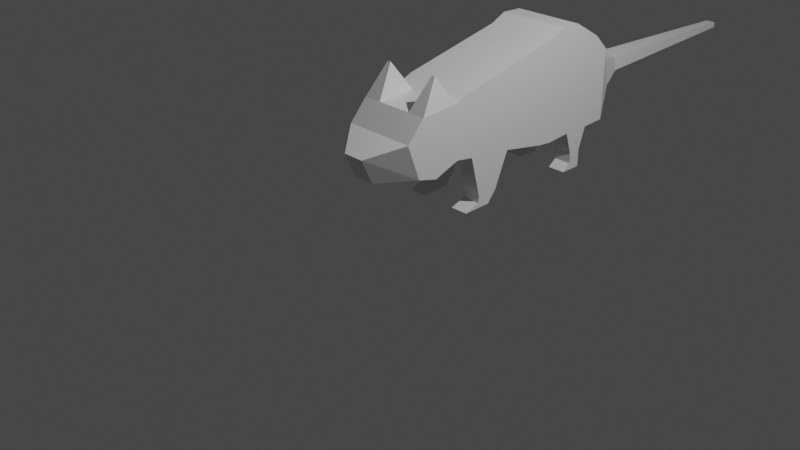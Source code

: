 # Source: rat.blend  (saved by Blender 2.81.16; exported with 4.5.12 LTS)
import bpy
from mathutils import Matrix  # noqa: F401  (used for matrix-valued properties, if any)

bpy.ops.wm.read_factory_settings(use_empty=True)
scene = bpy.context.scene
scene.name = 'Scene'

# ---- collections
col_collection = bpy.data.collections.new('Collection'); scene.collection.children.link(col_collection)

# ---- materials (node trees are filled in below, after node groups)
mat_material = bpy.data.materials.new('Material')
mat_material.alpha_threshold = 0.0
mat_material.use_transparent_shadow = False
mat_material.line_color = (0.0, 0.0, 0.0, 1.0)

# ---- material node trees
mat_material.use_nodes = True; mat_material.node_tree.nodes.clear()
_N = mat_material.node_tree.nodes; _L = mat_material.node_tree.links
n0 = _N.new('ShaderNodeOutputMaterial'); n0.name = 'Material Output'; n0.location = (300, 300)
n1 = _N.new('ShaderNodeBsdfPrincipled'); n1.name = 'Principled BSDF'; n1.location = (10, 300)
n1.distribution = 'GGX'
n1.subsurface_method = 'BURLEY'
n1.inputs[2].default_value = 0.4
n1.inputs[3].default_value = 1.45
n1.inputs[27].default_value = (0.0, 0.0, 0.0, 1.0)
n1.inputs[28].default_value = 1.0
_L.new(n1.outputs[0], n0.inputs[0])
n0.is_active_output = True

# ---- world
world_world = bpy.data.worlds.new('World'); scene.world = world_world
world_world.use_nodes = True; world_world.node_tree.nodes.clear()
_N = world_world.node_tree.nodes; _L = world_world.node_tree.links
n0 = _N.new('ShaderNodeOutputWorld'); n0.name = 'World Output'; n0.location = (300, 300)
n1 = _N.new('ShaderNodeBackground'); n1.name = 'Background'; n1.location = (10, 300)
n1.inputs[0].default_value = (0.05088, 0.05088, 0.05088, 1.0)
_L.new(n1.outputs[0], n0.inputs[0])
n0.is_active_output = True
world_world.color = (0.05088, 0.05088, 0.05088)
world_world.use_sun_shadow = False
world_world.sun_shadow_jitter_overblur = 0.0

# ---- cameras
cam_camera = bpy.data.cameras.new('Camera')
cam_camera.clip_end = 100.0
cam_camera.ortho_scale = 7.314

# ---- lights
light_light = bpy.data.lights.new('Light', 'POINT')
light_light.transmission_factor = 0.0
light_light.energy = 1000.0
light_light.shadow_soft_size = 0.1
light_light.shadow_maximum_resolution = 0.006
light_light.use_absolute_resolution = True

# ---- meshes
me_cube = bpy.data.meshes.new('Cube')
me_cube.from_pydata([(0.4068, 0.3686, 0.2309), (0.4068, 0.4068, -0.3678), (0.1193, -0.5982, -0.1637), (0.1193, -0.4642, -0.4436), (0.0, 0.4068, -0.3678), (0.0, -0.5982, -0.1637), (0.0, -0.4642, -0.4436), (0.0, 0.3686, 0.2309), (0.4068, -0.2671, -0.0224), (0.4068, -0.1179, -0.4208), (0.0, -0.1179, -0.4208), (0.0, -0.2671, -0.0224), (0.4068, 0.1091, -0.4797), (0.4068, -0.06867, 0.2036), (0.0, 0.1091, -0.4797), (0.0, -0.06867, 0.2036), (0.2839, 2.892, 0.09267), (0.2839, 2.949, -0.2255), (0.0, 2.949, -0.2255), (0.0, 2.892, 0.09267), (0.05757, 5.456, -0.04627), (0.05757, 5.456, -0.1078), (0.0, 5.456, -0.1078), (0.0, 5.456, -0.04627), (0.0, 2.119, -0.5521), (0.4068, 2.183, 0.6618), (0.0, 2.183, 0.6618), (0.4068, 2.119, -0.5521), (0.05761, -0.4642, -0.4436), (0.2034, 0.3686, 0.2309), (0.2034, 0.4068, -0.3678), (0.05761, -0.5982, -0.1637), (0.2034, -0.2671, -0.0224), (0.2034, -0.1179, -0.4208), (0.2034, 0.1091, -0.4797), (0.2034, -0.06867, 0.2036), (0.2034, 2.892, 0.09267), (0.2034, 2.949, -0.2255), (0.04471, 5.456, -0.04627), (0.04471, 5.456, -0.1078), (0.2034, 2.119, -0.5521), (0.2034, 2.183, 0.6618), (0.3255, 0.1542, 0.5401), (0.2858, 0.1535, 0.543), (0.0, 2.434, -0.5512), (0.4068, 2.524, 0.4621), (0.4068, 2.434, -0.5512), (0.0, 2.524, 0.4621), (0.2034, 2.434, -0.5512), (0.2034, 2.524, 0.4621), (0.0, 1.659, -0.5594), (0.0, 1.75, 0.581), (0.4068, 1.75, 0.581), (0.4068, 1.659, -0.5594), (0.2034, 1.75, 0.581), (0.2034, 1.659, -0.5594), (0.0, 1.824, -0.576), (0.4068, 1.936, 0.671), (0.4068, 1.824, -0.576), (0.2034, 1.936, 0.671), (0.2034, 1.824, -0.576), (0.0, 1.936, 0.671), (0.0, 1.051, 0.4228), (0.0, 1.145, -0.4654), (0.4068, 1.051, 0.4228), (0.4068, 1.145, -0.4654), (0.2034, 1.051, 0.4228), (0.2034, 1.145, -0.4654), (0.0, 0.5515, 0.3101), (0.0, 0.6145, -0.4005), (0.4068, 0.5515, 0.3101), (0.4068, 0.6145, -0.4005), (0.2034, 0.5515, 0.3101), (0.2034, 0.6145, -0.4005), (0.0, 2.707, -0.538), (0.4068, 2.705, 0.2796), (0.4068, 2.707, -0.538), (0.2034, 2.707, -0.538), (0.2034, 2.705, 0.2796), (0.0, 2.705, 0.2796), (0.4068, 2.205, -0.8051), (0.2034, 2.205, -0.8051), (0.4068, 2.35, -0.8043), (0.2034, 2.35, -0.8043), (0.4068, 0.9833, -0.8601), (0.2034, 0.9833, -0.8601), (0.4068, 0.7387, -0.8598), (0.2034, 0.7387, -0.8598), (0.4068, 0.8817, -0.9894), (0.2034, 0.8817, -0.9894), (0.4068, 0.5539, -0.9983), (0.2034, 0.5539, -0.9983), (0.2034, 0.7293, -0.9383), (0.4068, 0.7293, -0.9383), (0.2034, 0.9233, -0.934), (0.4068, 0.9233, -0.934), (0.4068, 2.206, -0.9309), (0.2034, 2.206, -0.9309), (0.4068, 2.351, -0.9301), (0.2034, 2.351, -0.9301), (0.4068, 2.105, -1.005), (0.2034, 2.105, -1.005), (0.4068, 2.351, -1.004), (0.2034, 2.351, -1.004), (0.131, 3.255, -0.001397), (0.0, 3.255, -0.001397), (0.0, 3.304, -0.1677), (0.131, 3.304, -0.1677), (0.08686, 3.304, -0.1677), (0.08686, 3.255, -0.001397)], [], [(33, 9, 3, 28), (9, 8, 2, 3), (78, 75, 16, 36), (28, 31, 5, 6), (32, 11, 5, 31), (35, 15, 11, 32), (12, 13, 8, 9), (34, 12, 9, 33), (30, 1, 12, 34), (1, 0, 13, 12), (29, 7, 15, 35), (109, 104, 20, 38), (75, 76, 17, 16), (77, 74, 18, 37), (39, 38, 20, 21), (108, 106, 22, 39), (104, 107, 21, 20), (60, 56, 24, 40), (57, 58, 27, 25), (59, 57, 25, 41), (61, 59, 41, 26), (58, 60, 40, 27), (107, 108, 39, 21), (22, 23, 38, 39), (76, 77, 37, 17), (105, 109, 38, 23), (35, 13, 42, 43), (4, 30, 34, 14), (14, 34, 33, 10), (13, 35, 32, 8), (8, 32, 31, 2), (3, 2, 31, 28), (79, 78, 36, 19), (10, 33, 28, 6), (29, 35, 43), (0, 29, 43, 42), (13, 0, 42), (26, 41, 49, 47), (46, 27, 80, 82), (40, 24, 44, 48), (25, 27, 46, 45), (41, 25, 45, 49), (65, 67, 55, 53), (62, 66, 54, 51), (66, 64, 52, 54), (64, 65, 53, 52), (67, 63, 50, 55), (53, 55, 60, 58), (51, 54, 59, 61), (54, 52, 57, 59), (52, 53, 58, 57), (55, 50, 56, 60), (73, 69, 63, 67), (70, 71, 65, 64), (72, 70, 64, 66), (68, 72, 66, 62), (73, 67, 85, 87), (1, 30, 73, 71), (7, 29, 72, 68), (29, 0, 70, 72), (0, 1, 71, 70), (30, 4, 69, 73), (47, 49, 78, 79), (46, 48, 77, 76), (48, 44, 74, 77), (45, 46, 76, 75), (49, 45, 75, 78), (81, 83, 99, 97), (48, 46, 82, 83), (27, 40, 81, 80), (40, 48, 83, 81), (93, 92, 91, 90), (65, 71, 86, 84), (67, 65, 84, 85), (71, 73, 87, 86), (90, 91, 89, 88), (92, 94, 89, 91), (94, 95, 88, 89), (95, 93, 90, 88), (84, 86, 93, 95), (85, 84, 95, 94), (87, 85, 94, 92), (86, 87, 92, 93), (99, 98, 102, 103), (80, 81, 97, 96), (83, 82, 98, 99), (82, 80, 96, 98), (100, 101, 103, 102), (98, 96, 100, 102), (97, 99, 103, 101), (96, 97, 101, 100), (19, 36, 109, 105), (17, 37, 108, 107), (16, 17, 107, 104), (37, 18, 106, 108), (36, 16, 104, 109)])
_uv = me_cube.uv_layers.new(name='UVMap')
_uv.uv.foreach_set('vector', [0.3125, 0.6506, 0.375, 0.6506, 0.375, 0.75, 0.3125, 0.75, 0.375, 0.6506, 0.625, 0.6506, 0.625, 0.75, 0.375, 0.75, 0.6875, 0.5, 0.625, 0.5, 0.625, 0.5, 0.6875, 0.5, 0.375, 0.8125, 0.625, 0.8125, 0.625, 0.875, 0.375, 0.875, 0.6875, 0.6506, 0.75, 0.6506, 0.75, 0.75, 0.6875, 0.75, 0.6875, 0.5855, 0.75, 0.5855, 0.75, 0.6506, 0.6875, 0.6506, 0.375, 0.5855, 0.625, 0.5855, 0.625, 0.6506, 0.375, 0.6506, 0.3125, 0.5855, 0.375, 0.5855, 0.375, 0.6506, 0.3125, 0.6506, 0.3125, 0.5, 0.375, 0.5, 0.375, 0.5855, 0.3125, 0.5855, 0.375, 0.5, 0.625, 0.5, 0.625, 0.5855, 0.375, 0.5855, 0.6875, 0.5, 0.75, 0.5, 0.75, 0.5855, 0.6875, 0.5855, 0.6875, 0.5, 0.625, 0.5, 0.625, 0.5, 0.6875, 0.5, 0.625, 0.5, 0.375, 0.5, 0.375, 0.5, 0.625, 0.5, 0.3125, 0.5, 0.25, 0.5, 0.25, 0.5, 0.3125, 0.5, 0.375, 0.4375, 0.625, 0.4375, 0.625, 0.5, 0.375, 0.5, 0.3125, 0.5, 0.25, 0.5, 0.25, 0.5, 0.3125, 0.5, 0.625, 0.5, 0.375, 0.5, 0.375, 0.5, 0.625, 0.5, 0.3125, 0.5, 0.25, 0.5, 0.25, 0.5, 0.3125, 0.5, 0.625, 0.5, 0.375, 0.5, 0.375, 0.5, 0.625, 0.5, 0.6875, 0.5, 0.625, 0.5, 0.625, 0.5, 0.6875, 0.5, 0.75, 0.5, 0.6875, 0.5, 0.6875, 0.5, 0.75, 0.5, 0.375, 0.5, 0.3125, 0.5, 0.3125, 0.5, 0.375, 0.5, 0.375, 0.5, 0.3125, 0.5, 0.3125, 0.5, 0.375, 0.5, 0.375, 0.375, 0.625, 0.375, 0.625, 0.4375, 0.375, 0.4375, 0.375, 0.5, 0.3125, 0.5, 0.3125, 0.5, 0.375, 0.5, 0.75, 0.5, 0.6875, 0.5, 0.6875, 0.5, 0.75, 0.5, 0.6875, 0.5855, 0.625, 0.5855, 0.625, 0.5855, 0.6875, 0.5855, 0.25, 0.5, 0.3125, 0.5, 0.3125, 0.5855, 0.25, 0.5855, 0.25, 0.5855, 0.3125, 0.5855, 0.3125, 0.6506, 0.25, 0.6506, 0.625, 0.5855, 0.6875, 0.5855, 0.6875, 0.6506, 0.625, 0.6506, 0.625, 0.6506, 0.6875, 0.6506, 0.6875, 0.75, 0.625, 0.75, 0.375, 0.75, 0.625, 0.75, 0.625, 0.8125, 0.375, 0.8125, 0.75, 0.5, 0.6875, 0.5, 0.6875, 0.5, 0.75, 0.5, 0.25, 0.6506, 0.3125, 0.6506, 0.3125, 0.75, 0.25, 0.75, 0.6875, 0.5, 0.6875, 0.5855, 0.6875, 0.5, 0.625, 0.5, 0.6875, 0.5, 0.6875, 0.5, 0.625, 0.5, 0.625, 0.5855, 0.625, 0.5, 0.625, 0.5855, 0.75, 0.5, 0.6875, 0.5, 0.6875, 0.5, 0.75, 0.5, 0.375, 0.5, 0.375, 0.5, 0.375, 0.5, 0.375, 0.5, 0.3125, 0.5, 0.25, 0.5, 0.25, 0.5, 0.3125, 0.5, 0.625, 0.5, 0.375, 0.5, 0.375, 0.5, 0.625, 0.5, 0.6875, 0.5, 0.625, 0.5, 0.625, 0.5, 0.6875, 0.5, 0.375, 0.5, 0.3125, 0.5, 0.3125, 0.5, 0.375, 0.5, 0.75, 0.5, 0.6875, 0.5, 0.6875, 0.5, 0.75, 0.5, 0.6875, 0.5, 0.625, 0.5, 0.625, 0.5, 0.6875, 0.5, 0.625, 0.5, 0.375, 0.5, 0.375, 0.5, 0.625, 0.5, 0.3125, 0.5, 0.25, 0.5, 0.25, 0.5, 0.3125, 0.5, 0.375, 0.5, 0.3125, 0.5, 0.3125, 0.5, 0.375, 0.5, 0.75, 0.5, 0.6875, 0.5, 0.6875, 0.5, 0.75, 0.5, 0.6875, 0.5, 0.625, 0.5, 0.625, 0.5, 0.6875, 0.5, 0.625, 0.5, 0.375, 0.5, 0.375, 0.5, 0.625, 0.5, 0.3125, 0.5, 0.25, 0.5, 0.25, 0.5, 0.3125, 0.5, 0.3125, 0.5, 0.25, 0.5, 0.25, 0.5, 0.3125, 0.5, 0.625, 0.5, 0.375, 0.5, 0.375, 0.5, 0.625, 0.5, 0.6875, 0.5, 0.625, 0.5, 0.625, 0.5, 0.6875, 0.5, 0.75, 0.5, 0.6875, 0.5, 0.6875, 0.5, 0.75, 0.5, 0.3125, 0.5, 0.3125, 0.5, 0.3125, 0.5, 0.3125, 0.5, 0.375, 0.5, 0.3125, 0.5, 0.3125, 0.5, 0.375, 0.5, 0.75, 0.5, 0.6875, 0.5, 0.6875, 0.5, 0.75, 0.5, 0.6875, 0.5, 0.625, 0.5, 0.625, 0.5, 0.6875, 0.5, 0.625, 0.5, 0.375, 0.5, 0.375, 0.5, 0.625, 0.5, 0.3125, 0.5, 0.25, 0.5, 0.25, 0.5, 0.3125, 0.5, 0.75, 0.5, 0.6875, 0.5, 0.6875, 0.5, 0.75, 0.5, 0.375, 0.5, 0.3125, 0.5, 0.3125, 0.5, 0.375, 0.5, 0.3125, 0.5, 0.25, 0.5, 0.25, 0.5, 0.3125, 0.5, 0.625, 0.5, 0.375, 0.5, 0.375, 0.5, 0.625, 0.5, 0.6875, 0.5, 0.625, 0.5, 0.625, 0.5, 0.6875, 0.5, 0.3125, 0.5, 0.3125, 0.5, 0.3125, 0.5, 0.3125, 0.5, 0.3125, 0.5, 0.375, 0.5, 0.375, 0.5, 0.3125, 0.5, 0.375, 0.5, 0.3125, 0.5, 0.3125, 0.5, 0.375, 0.5, 0.3125, 0.5, 0.3125, 0.5, 0.3125, 0.5, 0.3125, 0.5, 0.375, 0.5, 0.3125, 0.5, 0.3125, 0.5, 0.375, 0.5, 0.375, 0.5, 0.375, 0.5, 0.375, 0.5, 0.375, 0.5, 0.3125, 0.5, 0.375, 0.5, 0.375, 0.5, 0.3125, 0.5, 0.375, 0.5, 0.3125, 0.5, 0.3125, 0.5, 0.375, 0.5, 0.375, 0.5, 0.3125, 0.5, 0.3125, 0.5, 0.375, 0.5, 0.3125, 0.5, 0.3125, 0.5, 0.3125, 0.5, 0.3125, 0.5, 0.3125, 0.5, 0.375, 0.5, 0.375, 0.5, 0.3125, 0.5, 0.375, 0.5, 0.375, 0.5, 0.375, 0.5, 0.375, 0.5, 0.375, 0.5, 0.375, 0.5, 0.375, 0.5, 0.375, 0.5, 0.3125, 0.5, 0.375, 0.5, 0.375, 0.5, 0.3125, 0.5, 0.3125, 0.5, 0.3125, 0.5, 0.3125, 0.5, 0.3125, 0.5, 0.375, 0.5, 0.3125, 0.5, 0.3125, 0.5, 0.375, 0.5, 0.3125, 0.5, 0.375, 0.5, 0.375, 0.5, 0.3125, 0.5, 0.375, 0.5, 0.3125, 0.5, 0.3125, 0.5, 0.375, 0.5, 0.3125, 0.5, 0.375, 0.5, 0.375, 0.5, 0.3125, 0.5, 0.375, 0.5, 0.375, 0.5, 0.375, 0.5, 0.375, 0.5, 0.375, 0.5, 0.3125, 0.5, 0.3125, 0.5, 0.375, 0.5, 0.375, 0.5, 0.375, 0.5, 0.375, 0.5, 0.375, 0.5, 0.3125, 0.5, 0.3125, 0.5, 0.3125, 0.5, 0.3125, 0.5, 0.375, 0.5, 0.3125, 0.5, 0.3125, 0.5, 0.375, 0.5, 0.75, 0.5, 0.6875, 0.5, 0.6875, 0.5, 0.75, 0.5, 0.375, 0.5, 0.3125, 0.5, 0.3125, 0.5, 0.375, 0.5, 0.625, 0.5, 0.375, 0.5, 0.375, 0.5, 0.625, 0.5, 0.3125, 0.5, 0.25, 0.5, 0.25, 0.5, 0.3125, 0.5, 0.6875, 0.5, 0.625, 0.5, 0.625, 0.5, 0.6875, 0.5])
me_cube.materials.append(mat_material)
me_cube.use_remesh_preserve_volume = False
me_cube.use_remesh_preserve_attributes = False
me_cube.use_mirror_vertex_groups = False
me_cube.update()

# ---- objects
ob_cube = bpy.data.objects.new('Cube', me_cube)
ob_light = bpy.data.objects.new('Light', light_light)
ob_camera = bpy.data.objects.new('Camera', cam_camera)
ob_empty = bpy.data.objects.new('Empty', None)
ob_empty_001 = bpy.data.objects.new('Empty.001', None)

# ---- transforms, parenting, visibility, modifiers, constraints
ob_cube.location = (0.0, 0.0, 1.014)
ob_cube.lock_rotations_4d = False
ob_cube.empty_display_type = 'ARROWS'
ob_cube.lineart.crease_threshold = 0.0
_m = ob_cube.modifiers.new('Mirror', 'MIRROR')
_m.use_clip = True
ob_light.location = (4.076, 1.005, 5.904)
ob_light.rotation_euler = (0.6503, 0.05522, 1.866)
ob_light.lock_rotations_4d = False
ob_light.empty_display_type = 'ARROWS'
ob_light.color = (0.0, 0.0, 0.0, 0.0)
ob_light.lineart.crease_threshold = 0.0
ob_camera.location = (7.359, -6.926, 4.958)
ob_camera.rotation_euler = (1.109, 0.0, 0.8149)
ob_camera.lock_rotations_4d = False
ob_camera.empty_display_type = 'ARROWS'
ob_camera.color = (0.0, 0.0, 0.0, 0.0)
ob_camera.display_type = 'WIRE'
ob_camera.lineart.crease_threshold = 0.0
ob_empty.location = (3.0, 2.315, 1.129)
ob_empty.rotation_euler = (1.571, -0.0, 4.712)
ob_empty.scale = (2.137, 2.137, 2.137)
ob_empty.empty_display_type = 'IMAGE'
ob_empty.empty_display_size = 5.0
ob_empty.empty_image_depth = 'BACK'
ob_empty.show_empty_image_perspective = False
ob_empty.empty_image_side = 'FRONT'
ob_empty.lineart.crease_threshold = 0.0
ob_empty_001.location = (4.228, 3.0, 1.129)
ob_empty_001.rotation_euler = (1.571, 0.0, 6.283)
ob_empty_001.scale = (2.137, 2.137, 2.137)
ob_empty_001.empty_display_type = 'IMAGE'
ob_empty_001.empty_display_size = 5.0
ob_empty_001.empty_image_depth = 'BACK'
ob_empty_001.show_empty_image_perspective = False
ob_empty_001.empty_image_side = 'FRONT'
ob_empty_001.lineart.crease_threshold = 0.0

# ---- collection membership
col_collection.objects.link(ob_cube)
col_collection.objects.link(ob_light)
col_collection.objects.link(ob_camera)
col_collection.objects.link(ob_empty)
col_collection.objects.link(ob_empty_001)

# ---- scene / render settings (as saved in the file)
scene.camera = ob_camera
scene.frame_start = 1; scene.frame_end = 250; scene.frame_set(1)
scene.render.engine = 'BLENDER_EEVEE_NEXT'
scene.cycles.use_denoising = False
scene.cycles.samples = 128
scene.cycles.sampling_pattern = 'TABULATED_SOBOL'
scene.cycles.use_adaptive_sampling = False
scene.cycles.use_light_tree = False
scene.view_settings.view_transform = 'Filmic'
bpy.context.view_layer.update()

